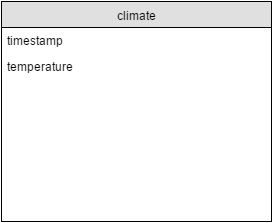

The diagram above was exported from draw.io. Its source (the exported page's mxGraphModel, read from the mxfile embedded in the PNG):
<mxGraphModel dx="1430" dy="756" grid="1" gridSize="10" guides="1" tooltips="1" connect="1" arrows="1" fold="1" page="1" pageScale="1" pageWidth="850" pageHeight="1100" background="#ffffff" math="0" shadow="0">
  <root>
    <mxCell id="0" />
    <mxCell id="1" parent="0" />
    <mxCell id="2" value="climate" style="swimlane;html=1;fontStyle=0;childLayout=stackLayout;horizontal=1;startSize=26;fillColor=#e0e0e0;horizontalStack=0;resizeParent=1;resizeLast=0;collapsible=1;marginBottom=0;swimlaneFillColor=#ffffff;align=center;strokeColor=#000000;" vertex="1" parent="1">
      <mxGeometry x="230" y="292" width="270" height="220" as="geometry" />
    </mxCell>
    <mxCell id="3" value="timestamp" style="text;html=1;strokeColor=none;fillColor=none;spacingLeft=4;spacingRight=4;whiteSpace=wrap;overflow=hidden;rotatable=0;points=[[0,0.5],[1,0.5]];portConstraint=eastwest;" vertex="1" parent="2">
      <mxGeometry y="26" width="270" height="26" as="geometry" />
    </mxCell>
    <mxCell id="4" value="temperature" style="text;html=1;strokeColor=none;fillColor=none;spacingLeft=4;spacingRight=4;whiteSpace=wrap;overflow=hidden;rotatable=0;points=[[0,0.5],[1,0.5]];portConstraint=eastwest;" vertex="1" parent="2">
      <mxGeometry y="52" width="270" height="26" as="geometry" />
    </mxCell>
  </root>
</mxGraphModel>